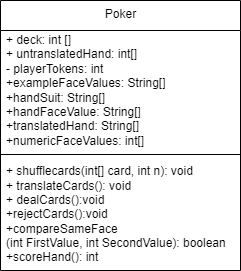

The diagram above was exported from draw.io. Its source (the exported page's mxGraphModel, read from the mxfile embedded in the PNG):
<mxGraphModel dx="1038" dy="547" grid="1" gridSize="10" guides="1" tooltips="1" connect="1" arrows="1" fold="1" page="1" pageScale="1" pageWidth="850" pageHeight="1100" math="0" shadow="0">
  <root>
    <mxCell id="0" />
    <mxCell id="1" parent="0" />
    <mxCell id="mcT3guZkjsSOQgVGk4jt-1" value="Poker" style="swimlane;fontStyle=0;align=center;verticalAlign=top;childLayout=stackLayout;horizontal=1;startSize=30;horizontalStack=0;resizeParent=1;resizeParentMax=0;resizeLast=0;collapsible=0;marginBottom=0;html=1;" vertex="1" parent="1">
      <mxGeometry x="330" y="90" width="240" height="270" as="geometry" />
    </mxCell>
    <mxCell id="mcT3guZkjsSOQgVGk4jt-5" value="+ deck: int []&lt;br&gt;+ untranslatedHand: int[]&lt;br&gt;- playerTokens: int&lt;br&gt;+exampleFaceValues: String[]&lt;br&gt;+handSuit: String[]&lt;br&gt;+handFaceValue: String[]&lt;br&gt;+translatedHand: String[]&lt;br&gt;+numericFaceValues: int[]" style="text;html=1;strokeColor=none;fillColor=none;align=left;verticalAlign=middle;spacingLeft=4;spacingRight=4;overflow=hidden;rotatable=0;points=[[0,0.5],[1,0.5]];portConstraint=eastwest;" vertex="1" parent="mcT3guZkjsSOQgVGk4jt-1">
      <mxGeometry y="30" width="240" height="120" as="geometry" />
    </mxCell>
    <mxCell id="mcT3guZkjsSOQgVGk4jt-6" value="" style="line;strokeWidth=1;fillColor=none;align=left;verticalAlign=middle;spacingTop=-1;spacingLeft=3;spacingRight=3;rotatable=0;labelPosition=right;points=[];portConstraint=eastwest;" vertex="1" parent="mcT3guZkjsSOQgVGk4jt-1">
      <mxGeometry y="150" width="240" height="8" as="geometry" />
    </mxCell>
    <mxCell id="mcT3guZkjsSOQgVGk4jt-8" value="+ shufflecards(int[] card, int n): void&lt;br&gt;+ translateCards(): void&lt;br&gt;+ dealCards():void&lt;br&gt;+rejectCards():void&lt;br&gt;+compareSameFace&lt;br&gt;(int FirstValue, int SecondValue): boolean&lt;br&gt;+scoreHand(): int" style="text;html=1;strokeColor=none;fillColor=none;align=left;verticalAlign=middle;spacingLeft=4;spacingRight=4;overflow=hidden;rotatable=0;points=[[0,0.5],[1,0.5]];portConstraint=eastwest;" vertex="1" parent="mcT3guZkjsSOQgVGk4jt-1">
      <mxGeometry y="158" width="240" height="112" as="geometry" />
    </mxCell>
  </root>
</mxGraphModel>